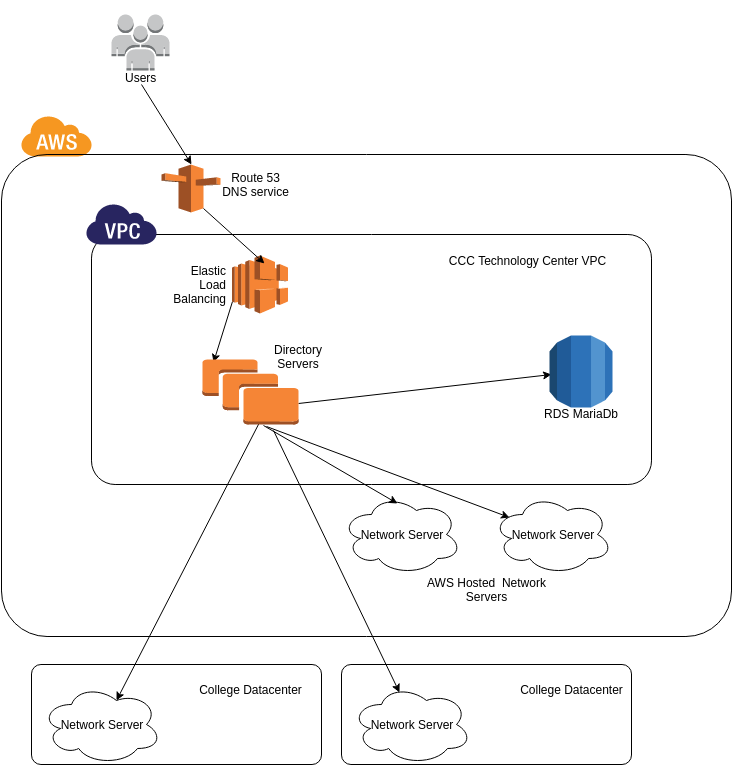

The diagram above was exported from draw.io. Its source (the exported page's mxGraphModel, read from the mxfile embedded in the PNG):
<mxGraphModel dx="1200" dy="625" grid="1" gridSize="10" guides="1" tooltips="1" connect="1" arrows="1" fold="1" page="1" pageScale="1" pageWidth="1169" pageHeight="826" background="#ffffff" math="0" shadow="0">
  <root>
    <mxCell id="0" />
    <mxCell id="1" parent="0" />
    <mxCell id="58" value="" style="dashed=0;html=1;shape=mxgraph.aws.groups.rrect;fillColor=none;strokeColor=#000000;gradientColor=none;shadow=0;glass=0;fontFamily=Helvetica;fontSize=12;fontColor=#000000;align=center;labelPosition=center;verticalLabelPosition=top;verticalAlign=bottom;spacing=6;" vertex="1" parent="1">
      <mxGeometry x="150" y="240" width="560" height="250" as="geometry" />
    </mxCell>
    <mxCell id="44" value="" style="edgeStyle=none;rounded=0;html=1;endArrow=classic;endFill=1;jettySize=auto;orthogonalLoop=1;strokeColor=#000000;strokeWidth=1;fontFamily=Helvetica;fontSize=12;fontColor=#000000;align=center;exitX=0;exitY=0.79;exitPerimeter=0;entryX=0.115;entryY=0.046;entryPerimeter=0;" edge="1" parent="1" source="26" target="34d34c7e95abd43d-90">
      <mxGeometry relative="1" as="geometry">
        <mxPoint x="529.5" y="306.5" as="sourcePoint" />
        <mxPoint x="248" y="361" as="targetPoint" />
      </mxGeometry>
    </mxCell>
    <mxCell id="40" value="" style="edgeStyle=none;rounded=0;html=1;endArrow=classic;endFill=1;jettySize=auto;orthogonalLoop=1;strokeColor=#000000;strokeWidth=1;fontFamily=Helvetica;fontSize=12;fontColor=#000000;align=center;exitX=0.667;exitY=1.031;exitPerimeter=0;entryX=0.142;entryY=0.288;entryPerimeter=0;" edge="1" parent="1" source="34d34c7e95abd43d-90" target="35">
      <mxGeometry relative="1" as="geometry">
        <mxPoint x="220" y="422" as="sourcePoint" />
        <mxPoint x="270" y="650" as="targetPoint" />
      </mxGeometry>
    </mxCell>
    <mxCell id="26" value="Elastic Load Balancing" style="dashed=0;html=1;shape=mxgraph.aws2.compute_and_networking.elastic_load_balancing_2;strokeColor=none;shadow=0;glass=0;fillColor=#FFFFFF;gradientColor=none;fontFamily=Helvetica;fontSize=12;fontColor=#000000;align=right;labelPosition=left;verticalLabelPosition=middle;verticalAlign=middle;whiteSpace=wrap;spacing=6;" vertex="1" parent="1">
      <mxGeometry x="290.5" y="261" width="56" height="58" as="geometry" />
    </mxCell>
    <mxCell id="35" value="Network Server" style="ellipse;shape=cloud;whiteSpace=wrap;html=1;shadow=0;glass=0;strokeColor=#000000;strokeWidth=1;fillColor=#FFFFFF;gradientColor=none;fontFamily=Helvetica;fontSize=12;fontColor=#000000;align=center;labelPosition=center;verticalLabelPosition=middle;verticalAlign=middle;spacing=6;" vertex="1" parent="1">
      <mxGeometry x="551" y="500" width="120" height="80" as="geometry" />
    </mxCell>
    <mxCell id="55" value="" style="dashed=0;html=1;shape=mxgraph.aws.groups.aws_cloud_icon;strokeColor=none;fillColor=#F69721;gradientColor=none;shadow=0;glass=0;fontFamily=Helvetica;fontSize=12;fontColor=#000000;align=center;labelPosition=center;verticalLabelPosition=top;verticalAlign=bottom;spacing=6;" vertex="1" parent="1">
      <mxGeometry x="80" y="122" width="70" height="40" as="geometry" />
    </mxCell>
    <mxCell id="59" value="" style="dashed=0;html=1;shape=mxgraph.aws.groups.virtual_private_cloud_icon;strokeColor=none;fillColor=#282560;gradientColor=none;shadow=0;glass=0;fontFamily=Helvetica;fontSize=12;fontColor=#000000;align=center;labelPosition=center;verticalLabelPosition=top;verticalAlign=bottom;spacing=6;" vertex="1" parent="1">
      <mxGeometry x="145" y="210" width="70" height="40" as="geometry" />
    </mxCell>
    <mxCell id="34d34c7e95abd43d-63" value="" style="endArrow=classic;html=1;exitX=1;exitY=0.677;exitPerimeter=0;" edge="1" parent="1" source="34d34c7e95abd43d-90">
      <mxGeometry width="50" height="50" relative="1" as="geometry">
        <mxPoint x="439" y="386" as="sourcePoint" />
        <mxPoint x="610" y="380" as="targetPoint" />
      </mxGeometry>
    </mxCell>
    <mxCell id="34d34c7e95abd43d-69" value="&lt;div&gt;&lt;br&gt;&lt;/div&gt;&lt;div&gt;&lt;br&gt;&lt;/div&gt;&lt;div&gt;&lt;br&gt;&lt;/div&gt;&lt;div&gt;&lt;br&gt;&lt;/div&gt;&lt;div&gt;&lt;br&gt;&lt;/div&gt;&lt;div&gt;Users&lt;/div&gt;" style="dashed=0;html=1;shape=mxgraph.aws2.non-service_specific.users;strokeColor=none;" vertex="1" parent="1">
      <mxGeometry x="170" y="20" width="58" height="56" as="geometry" />
    </mxCell>
    <mxCell id="34d34c7e95abd43d-77" value="Network Server" style="ellipse;shape=cloud;whiteSpace=wrap;html=1;shadow=0;glass=0;strokeColor=#000000;strokeWidth=1;fillColor=#FFFFFF;gradientColor=none;fontFamily=Helvetica;fontSize=12;fontColor=#000000;align=center;labelPosition=center;verticalLabelPosition=middle;verticalAlign=middle;spacing=6;" vertex="1" parent="1">
      <mxGeometry x="400" y="500" width="120" height="80" as="geometry" />
    </mxCell>
    <mxCell id="34d34c7e95abd43d-78" value="Network Server" style="ellipse;shape=cloud;whiteSpace=wrap;html=1;shadow=0;glass=0;strokeColor=#000000;strokeWidth=1;fillColor=#FFFFFF;gradientColor=none;fontFamily=Helvetica;fontSize=12;fontColor=#000000;align=center;labelPosition=center;verticalLabelPosition=middle;verticalAlign=middle;spacing=6;" vertex="1" parent="1">
      <mxGeometry x="410" y="690" width="120" height="80" as="geometry" />
    </mxCell>
    <mxCell id="34d34c7e95abd43d-79" value="" style="endArrow=classic;html=1;exitX=0.635;exitY=1.015;exitPerimeter=0;entryX=0.467;entryY=0.113;entryPerimeter=0;" edge="1" parent="1" source="34d34c7e95abd43d-90" target="34d34c7e95abd43d-77">
      <mxGeometry width="50" height="50" relative="1" as="geometry">
        <mxPoint x="220" y="422" as="sourcePoint" />
        <mxPoint x="60" y="190" as="targetPoint" />
      </mxGeometry>
    </mxCell>
    <mxCell id="34d34c7e95abd43d-80" value="" style="endArrow=classic;html=1;entryX=0.4;entryY=0.1;entryPerimeter=0;exitX=0.74;exitY=1.092;exitPerimeter=0;" edge="1" parent="1" source="34d34c7e95abd43d-90" target="34d34c7e95abd43d-78">
      <mxGeometry width="50" height="50" relative="1" as="geometry">
        <mxPoint x="410" y="422" as="sourcePoint" />
        <mxPoint x="60" y="190" as="targetPoint" />
      </mxGeometry>
    </mxCell>
    <mxCell id="34d34c7e95abd43d-82" value="AWS Hosted &amp;nbsp;Network Servers" style="text;html=1;strokeColor=none;fillColor=none;align=center;verticalAlign=middle;overflow=hidden;whiteSpace=wrap;" vertex="1" parent="1">
      <mxGeometry x="474" y="580" width="143" height="30" as="geometry" />
    </mxCell>
    <mxCell id="34d34c7e95abd43d-83" value="College Datacenter" style="text;html=1;strokeColor=none;fillColor=none;align=center;verticalAlign=middle;whiteSpace=wrap;overflow=hidden;" vertex="1" parent="1">
      <mxGeometry x="570" y="675" width="120" height="40" as="geometry" />
    </mxCell>
    <mxCell id="34d34c7e95abd43d-84" value="" style="dashed=0;html=1;shape=mxgraph.aws.groups.rrect;fillColor=none;strokeColor=#000000;gradientColor=none;shadow=0;glass=0;fontFamily=Helvetica;fontSize=12;fontColor=#000000;align=center;labelPosition=center;verticalLabelPosition=top;verticalAlign=bottom;spacing=6;" vertex="1" parent="1">
      <mxGeometry x="60" y="160" width="730" height="482" as="geometry" />
    </mxCell>
    <mxCell id="34d34c7e95abd43d-85" value="" style="dashed=0;html=1;shape=mxgraph.aws.groups.rrect;fillColor=none;strokeColor=#000000;gradientColor=none;shadow=0;glass=0;fontFamily=Helvetica;fontSize=12;fontColor=#000000;align=center;labelPosition=center;verticalLabelPosition=top;verticalAlign=bottom;spacing=6;" vertex="1" parent="1">
      <mxGeometry x="400" y="670" width="290" height="100" as="geometry" />
    </mxCell>
    <mxCell id="34d34c7e95abd43d-86" value="" style="dashed=0;html=1;shape=mxgraph.aws.groups.rrect;fillColor=none;strokeColor=#000000;gradientColor=none;shadow=0;glass=0;fontFamily=Helvetica;fontSize=12;fontColor=#000000;align=center;labelPosition=center;verticalLabelPosition=top;verticalAlign=bottom;spacing=6;" vertex="1" parent="1">
      <mxGeometry x="90" y="670" width="290" height="100" as="geometry" />
    </mxCell>
    <mxCell id="34d34c7e95abd43d-87" value="College Datacenter" style="text;html=1;strokeColor=none;fillColor=none;align=center;verticalAlign=middle;whiteSpace=wrap;overflow=hidden;" vertex="1" parent="1">
      <mxGeometry x="249" y="675" width="120" height="40" as="geometry" />
    </mxCell>
    <mxCell id="34d34c7e95abd43d-88" value="Network Server" style="ellipse;shape=cloud;whiteSpace=wrap;html=1;shadow=0;glass=0;strokeColor=#000000;strokeWidth=1;fillColor=#FFFFFF;gradientColor=none;fontFamily=Helvetica;fontSize=12;fontColor=#000000;align=center;labelPosition=center;verticalLabelPosition=middle;verticalAlign=middle;spacing=6;" vertex="1" parent="1">
      <mxGeometry x="100" y="690" width="120" height="80" as="geometry" />
    </mxCell>
    <mxCell id="34d34c7e95abd43d-89" value="" style="endArrow=classic;html=1;exitX=0.604;exitY=0.938;exitPerimeter=0;entryX=0.625;entryY=0.2;entryPerimeter=0;" edge="1" parent="1" source="34d34c7e95abd43d-90" target="34d34c7e95abd43d-88">
      <mxGeometry width="50" height="50" relative="1" as="geometry">
        <mxPoint x="220" y="422" as="sourcePoint" />
        <mxPoint x="216" y="539" as="targetPoint" />
      </mxGeometry>
    </mxCell>
    <mxCell id="34d34c7e95abd43d-90" value="" style="dashed=0;html=1;shape=mxgraph.aws2.compute_and_networking.ec2_instances;strokeColor=none;" vertex="1" parent="1">
      <mxGeometry x="261" y="365" width="96" height="65" as="geometry" />
    </mxCell>
    <mxCell id="34d34c7e95abd43d-91" value="Directory Servers" style="text;html=1;strokeColor=none;fillColor=none;align=center;verticalAlign=middle;whiteSpace=wrap;overflow=hidden;" vertex="1" parent="1">
      <mxGeometry x="322" y="342" width="70" height="40" as="geometry" />
    </mxCell>
    <mxCell id="34d34c7e95abd43d-92" value="&lt;div&gt;&lt;br&gt;&lt;/div&gt;&lt;div&gt;&lt;br&gt;&lt;/div&gt;&lt;div&gt;&lt;br&gt;&lt;/div&gt;&lt;div&gt;&lt;br&gt;&lt;/div&gt;&lt;div&gt;&lt;br&gt;&lt;/div&gt;&lt;div&gt;&lt;br&gt;&lt;/div&gt;&lt;div&gt;RDS MariaDb&lt;/div&gt;" style="dashed=0;html=1;shape=mxgraph.aws2.database.rds;strokeColor=none;" vertex="1" parent="1">
      <mxGeometry x="608" y="341" width="63" height="72" as="geometry" />
    </mxCell>
    <mxCell id="34d34c7e95abd43d-93" value="" style="dashed=0;html=1;shape=mxgraph.aws2.compute_and_networking.route_53;strokeColor=none;" vertex="1" parent="1">
      <mxGeometry x="220" y="170" width="59" height="48" as="geometry" />
    </mxCell>
    <mxCell id="34d34c7e95abd43d-95" value="" style="endArrow=classic;html=1;entryX=0.5;entryY=0;entryPerimeter=0;" edge="1" parent="1" target="34d34c7e95abd43d-93">
      <mxGeometry width="50" height="50" relative="1" as="geometry">
        <mxPoint x="200" y="90" as="sourcePoint" />
        <mxPoint x="60" y="10" as="targetPoint" />
      </mxGeometry>
    </mxCell>
    <mxCell id="34d34c7e95abd43d-96" value="" style="endArrow=classic;html=1;entryX=0.58;entryY=0.138;entryPerimeter=0;exitX=0.71;exitY=0.91;exitPerimeter=0;" edge="1" parent="1" source="34d34c7e95abd43d-93" target="26">
      <mxGeometry width="50" height="50" relative="1" as="geometry">
        <mxPoint x="10" y="60" as="sourcePoint" />
        <mxPoint x="60" y="10" as="targetPoint" />
      </mxGeometry>
    </mxCell>
    <mxCell id="34d34c7e95abd43d-97" value="Route 53 DNS service" style="text;html=1;strokeColor=none;fillColor=none;align=center;verticalAlign=middle;whiteSpace=wrap;overflow=hidden;" vertex="1" parent="1">
      <mxGeometry x="279" y="170" width="71" height="40" as="geometry" />
    </mxCell>
    <mxCell id="34d34c7e95abd43d-98" value="CCC Technology Center VPC" style="text;html=1;strokeColor=none;fillColor=none;align=center;verticalAlign=middle;whiteSpace=wrap;overflow=hidden;" vertex="1" parent="1">
      <mxGeometry x="500" y="251" width="170" height="29" as="geometry" />
    </mxCell>
  </root>
</mxGraphModel>